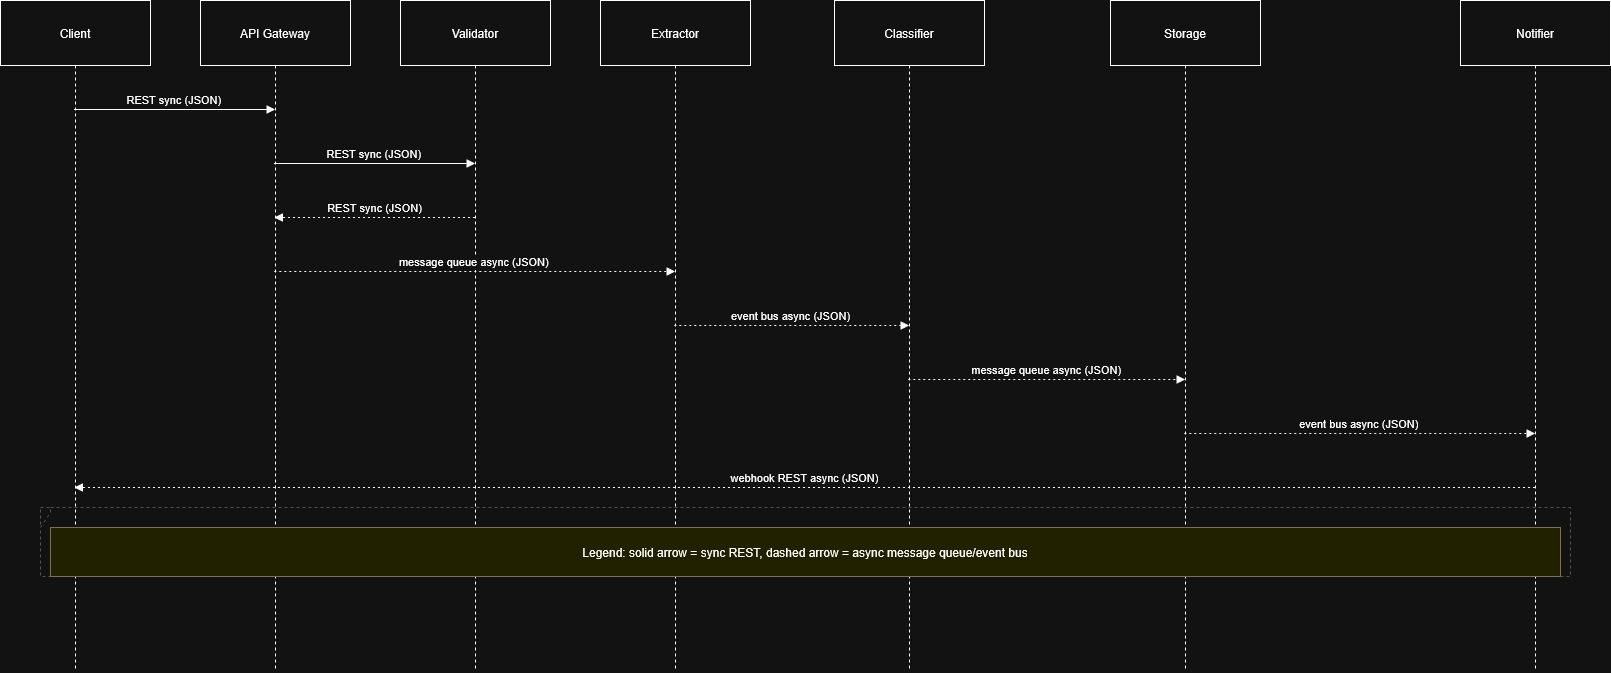

The diagram above was exported from draw.io. Its source (the exported page's mxGraphModel, read from the mxfile embedded in the PNG):
<mxGraphModel dx="1653" dy="938" grid="1" gridSize="10" guides="1" tooltips="1" connect="1" arrows="1" fold="1" page="1" pageScale="1" pageWidth="850" pageHeight="1100" math="0" shadow="0">
  <root>
    <mxCell id="0" />
    <mxCell id="1" parent="0" />
    <mxCell id="2" parent="1" style="shape=umlLifeline;perimeter=lifelinePerimeter;whiteSpace=wrap;container=1;dropTarget=0;collapsible=0;recursiveResize=0;outlineConnect=0;portConstraint=eastwest;newEdgeStyle={&quot;edgeStyle&quot;:&quot;elbowEdgeStyle&quot;,&quot;elbow&quot;:&quot;vertical&quot;,&quot;curved&quot;:0,&quot;rounded&quot;:0};size=65;" value="Client" vertex="1">
      <mxGeometry height="671" width="150" as="geometry" />
    </mxCell>
    <mxCell id="3" parent="1" style="shape=umlLifeline;perimeter=lifelinePerimeter;whiteSpace=wrap;container=1;dropTarget=0;collapsible=0;recursiveResize=0;outlineConnect=0;portConstraint=eastwest;newEdgeStyle={&quot;edgeStyle&quot;:&quot;elbowEdgeStyle&quot;,&quot;elbow&quot;:&quot;vertical&quot;,&quot;curved&quot;:0,&quot;rounded&quot;:0};size=65;" value="API Gateway" vertex="1">
      <mxGeometry height="671" width="150" x="200" as="geometry" />
    </mxCell>
    <mxCell id="4" parent="1" style="shape=umlLifeline;perimeter=lifelinePerimeter;whiteSpace=wrap;container=1;dropTarget=0;collapsible=0;recursiveResize=0;outlineConnect=0;portConstraint=eastwest;newEdgeStyle={&quot;edgeStyle&quot;:&quot;elbowEdgeStyle&quot;,&quot;elbow&quot;:&quot;vertical&quot;,&quot;curved&quot;:0,&quot;rounded&quot;:0};size=65;" value="Validator" vertex="1">
      <mxGeometry height="671" width="150" x="400" as="geometry" />
    </mxCell>
    <mxCell id="5" parent="1" style="shape=umlLifeline;perimeter=lifelinePerimeter;whiteSpace=wrap;container=1;dropTarget=0;collapsible=0;recursiveResize=0;outlineConnect=0;portConstraint=eastwest;newEdgeStyle={&quot;edgeStyle&quot;:&quot;elbowEdgeStyle&quot;,&quot;elbow&quot;:&quot;vertical&quot;,&quot;curved&quot;:0,&quot;rounded&quot;:0};size=65;" value="Extractor" vertex="1">
      <mxGeometry height="671" width="150" x="600" as="geometry" />
    </mxCell>
    <mxCell id="6" parent="1" style="shape=umlLifeline;perimeter=lifelinePerimeter;whiteSpace=wrap;container=1;dropTarget=0;collapsible=0;recursiveResize=0;outlineConnect=0;portConstraint=eastwest;newEdgeStyle={&quot;edgeStyle&quot;:&quot;elbowEdgeStyle&quot;,&quot;elbow&quot;:&quot;vertical&quot;,&quot;curved&quot;:0,&quot;rounded&quot;:0};size=65;" value="Classifier" vertex="1">
      <mxGeometry height="671" width="150" x="834" as="geometry" />
    </mxCell>
    <mxCell id="7" parent="1" style="shape=umlLifeline;perimeter=lifelinePerimeter;whiteSpace=wrap;container=1;dropTarget=0;collapsible=0;recursiveResize=0;outlineConnect=0;portConstraint=eastwest;newEdgeStyle={&quot;edgeStyle&quot;:&quot;elbowEdgeStyle&quot;,&quot;elbow&quot;:&quot;vertical&quot;,&quot;curved&quot;:0,&quot;rounded&quot;:0};size=65;" value="Storage" vertex="1">
      <mxGeometry height="671" width="150" x="1110" as="geometry" />
    </mxCell>
    <mxCell id="8" parent="1" style="shape=umlLifeline;perimeter=lifelinePerimeter;whiteSpace=wrap;container=1;dropTarget=0;collapsible=0;recursiveResize=0;outlineConnect=0;portConstraint=eastwest;newEdgeStyle={&quot;edgeStyle&quot;:&quot;elbowEdgeStyle&quot;,&quot;elbow&quot;:&quot;vertical&quot;,&quot;curved&quot;:0,&quot;rounded&quot;:0};size=65;" value="Notifier" vertex="1">
      <mxGeometry height="671" width="150" x="1460" as="geometry" />
    </mxCell>
    <mxCell id="9" parent="1" style="shape=umlFrame;dashed=1;pointerEvents=0;dropTarget=0;strokeColor=#B3B3B3;height=20;width=0" value="" vertex="1">
      <mxGeometry height="69" width="1530" x="40" y="507" as="geometry" />
    </mxCell>
    <mxCell id="10" parent="9" style="text;strokeColor=none;fillColor=none;align=center;verticalAlign=middle;whiteSpace=wrap;" value="" vertex="1">
      <mxGeometry height="20" width="1530" as="geometry" />
    </mxCell>
    <mxCell id="11" edge="1" parent="1" source="2" style="verticalAlign=bottom;edgeStyle=elbowEdgeStyle;elbow=vertical;curved=0;rounded=0;endArrow=block;" target="3" value="REST sync (JSON)">
      <mxGeometry relative="1" as="geometry">
        <Array as="points">
          <mxPoint x="184" y="109" />
        </Array>
      </mxGeometry>
    </mxCell>
    <mxCell id="12" edge="1" parent="1" source="3" style="verticalAlign=bottom;edgeStyle=elbowEdgeStyle;elbow=vertical;curved=0;rounded=0;endArrow=block;" target="4" value="REST sync (JSON)">
      <mxGeometry relative="1" as="geometry">
        <Array as="points">
          <mxPoint x="384" y="163" />
        </Array>
      </mxGeometry>
    </mxCell>
    <mxCell id="13" edge="1" parent="1" source="4" style="verticalAlign=bottom;edgeStyle=elbowEdgeStyle;elbow=vertical;curved=0;rounded=0;dashed=1;dashPattern=2 3;endArrow=block;" target="3" value="REST sync (JSON)">
      <mxGeometry relative="1" as="geometry">
        <Array as="points">
          <mxPoint x="387" y="217" />
        </Array>
      </mxGeometry>
    </mxCell>
    <mxCell id="14" edge="1" parent="1" source="3" style="verticalAlign=bottom;edgeStyle=elbowEdgeStyle;elbow=vertical;curved=0;rounded=0;dashed=1;dashPattern=2 3;endArrow=block;" target="5" value="message queue async (JSON)">
      <mxGeometry relative="1" as="geometry">
        <Array as="points">
          <mxPoint x="484" y="271" />
        </Array>
      </mxGeometry>
    </mxCell>
    <mxCell id="15" edge="1" parent="1" source="5" style="verticalAlign=bottom;edgeStyle=elbowEdgeStyle;elbow=vertical;curved=0;rounded=0;dashed=1;dashPattern=2 3;endArrow=block;" target="6" value="event bus async (JSON)">
      <mxGeometry relative="1" as="geometry">
        <Array as="points">
          <mxPoint x="801" y="325" />
        </Array>
      </mxGeometry>
    </mxCell>
    <mxCell id="16" edge="1" parent="1" source="6" style="verticalAlign=bottom;edgeStyle=elbowEdgeStyle;elbow=vertical;curved=0;rounded=0;dashed=1;dashPattern=2 3;endArrow=block;" target="7" value="message queue async (JSON)">
      <mxGeometry relative="1" as="geometry">
        <Array as="points">
          <mxPoint x="1056" y="379" />
        </Array>
      </mxGeometry>
    </mxCell>
    <mxCell id="17" edge="1" parent="1" source="7" style="verticalAlign=bottom;edgeStyle=elbowEdgeStyle;elbow=vertical;curved=0;rounded=0;dashed=1;dashPattern=2 3;endArrow=block;" target="8" value="event bus async (JSON)">
      <mxGeometry relative="1" as="geometry">
        <Array as="points">
          <mxPoint x="1368" y="433" />
        </Array>
      </mxGeometry>
    </mxCell>
    <mxCell id="18" edge="1" parent="1" source="8" style="verticalAlign=bottom;edgeStyle=elbowEdgeStyle;elbow=vertical;curved=0;rounded=0;dashed=1;dashPattern=2 3;endArrow=block;" target="2" value="webhook REST async (JSON)">
      <mxGeometry relative="1" as="geometry">
        <Array as="points">
          <mxPoint x="816" y="487" />
        </Array>
      </mxGeometry>
    </mxCell>
    <mxCell id="19" parent="1" style="fillColor=#ffff88;strokeColor=#9E916F;" value="Legend: solid arrow = sync REST, dashed arrow = async message queue/event bus" vertex="1">
      <mxGeometry height="49" width="1510" x="50" y="527" as="geometry" />
    </mxCell>
  </root>
</mxGraphModel>